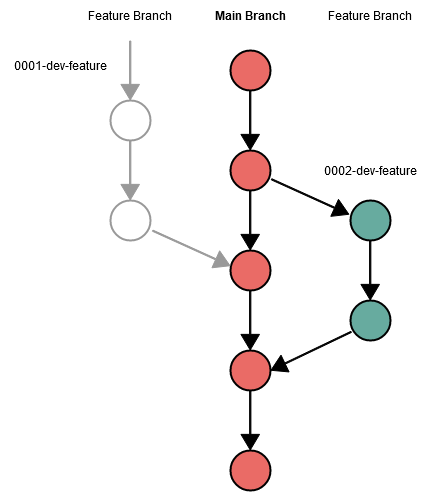

The diagram above was exported from draw.io. Its source (the exported page's mxGraphModel, read from the mxfile embedded in the PNG):
<mxGraphModel dx="1832" dy="1064" grid="1" gridSize="10" guides="1" tooltips="1" connect="1" arrows="1" fold="1" page="1" pageScale="1" pageWidth="850" pageHeight="1100" math="0" shadow="0">
  <root>
    <mxCell id="0" />
    <mxCell id="1" parent="0" />
    <mxCell id="9-up8d6oJHwj6uzNQecB-1" value="" style="ellipse;whiteSpace=wrap;html=1;strokeWidth=2;fillColor=#EA6B66;" parent="1" vertex="1">
      <mxGeometry x="240" y="280" width="40" height="40" as="geometry" />
    </mxCell>
    <mxCell id="9-up8d6oJHwj6uzNQecB-2" value="" style="ellipse;whiteSpace=wrap;html=1;strokeWidth=2;fillColor=#EA6B66;" parent="1" vertex="1">
      <mxGeometry x="240" y="380" width="40" height="40" as="geometry" />
    </mxCell>
    <mxCell id="9-up8d6oJHwj6uzNQecB-3" value="" style="ellipse;whiteSpace=wrap;html=1;strokeWidth=2;fillColor=#EA6B66;" parent="1" vertex="1">
      <mxGeometry x="240" y="480" width="40" height="40" as="geometry" />
    </mxCell>
    <mxCell id="9-up8d6oJHwj6uzNQecB-4" value="" style="ellipse;whiteSpace=wrap;html=1;strokeWidth=2;fillColor=#EA6B66;" parent="1" vertex="1">
      <mxGeometry x="240" y="180" width="40" height="40" as="geometry" />
    </mxCell>
    <mxCell id="9-up8d6oJHwj6uzNQecB-5" value="" style="ellipse;whiteSpace=wrap;html=1;strokeWidth=2;fillColor=#EA6B66;" parent="1" vertex="1">
      <mxGeometry x="240" y="580" width="40" height="40" as="geometry" />
    </mxCell>
    <mxCell id="9-up8d6oJHwj6uzNQecB-6" value="" style="shape=flexArrow;endArrow=classic;html=1;rounded=0;fillColor=#000000;endWidth=16.38888888888889;endSize=4.88;width=1.28;" parent="1" edge="1">
      <mxGeometry width="50" height="50" relative="1" as="geometry">
        <mxPoint x="259.76" y="520" as="sourcePoint" />
        <mxPoint x="259.76" y="580" as="targetPoint" />
      </mxGeometry>
    </mxCell>
    <mxCell id="9-up8d6oJHwj6uzNQecB-7" value="" style="shape=flexArrow;endArrow=classic;html=1;rounded=0;fillColor=#000000;endWidth=16.38888888888889;endSize=4.88;width=1.28;" parent="1" edge="1">
      <mxGeometry width="50" height="50" relative="1" as="geometry">
        <mxPoint x="259.71" y="420" as="sourcePoint" />
        <mxPoint x="259.71" y="480" as="targetPoint" />
      </mxGeometry>
    </mxCell>
    <mxCell id="9-up8d6oJHwj6uzNQecB-8" value="" style="shape=flexArrow;endArrow=classic;html=1;rounded=0;fillColor=#000000;endWidth=16.38888888888889;endSize=4.88;width=1.28;" parent="1" edge="1">
      <mxGeometry width="50" height="50" relative="1" as="geometry">
        <mxPoint x="259.71000000000026" y="320" as="sourcePoint" />
        <mxPoint x="259.71000000000026" y="380" as="targetPoint" />
      </mxGeometry>
    </mxCell>
    <mxCell id="9-up8d6oJHwj6uzNQecB-9" value="" style="shape=flexArrow;endArrow=classic;html=1;rounded=0;fillColor=#000000;endWidth=16.38888888888889;endSize=4.88;width=1.28;" parent="1" edge="1">
      <mxGeometry width="50" height="50" relative="1" as="geometry">
        <mxPoint x="259.71000000000026" y="220" as="sourcePoint" />
        <mxPoint x="259.71000000000026" y="280" as="targetPoint" />
      </mxGeometry>
    </mxCell>
    <mxCell id="9-up8d6oJHwj6uzNQecB-10" value="" style="ellipse;whiteSpace=wrap;html=1;strokeWidth=2;fillColor=#67AB9F;" parent="1" vertex="1">
      <mxGeometry x="360" y="330" width="40" height="40" as="geometry" />
    </mxCell>
    <mxCell id="9-up8d6oJHwj6uzNQecB-11" value="" style="ellipse;whiteSpace=wrap;html=1;strokeWidth=2;fillColor=#67AB9F;" parent="1" vertex="1">
      <mxGeometry x="360" y="430" width="40" height="40" as="geometry" />
    </mxCell>
    <mxCell id="9-up8d6oJHwj6uzNQecB-12" value="" style="shape=flexArrow;endArrow=classic;html=1;rounded=0;fillColor=#000000;endWidth=16.38888888888889;endSize=4.88;width=1.28;" parent="1" edge="1">
      <mxGeometry width="50" height="50" relative="1" as="geometry">
        <mxPoint x="379.71000000000026" y="370" as="sourcePoint" />
        <mxPoint x="379.71000000000026" y="430" as="targetPoint" />
      </mxGeometry>
    </mxCell>
    <mxCell id="9-up8d6oJHwj6uzNQecB-13" value="" style="shape=flexArrow;endArrow=classic;html=1;rounded=0;fillColor=#000000;endWidth=16.38888888888889;endSize=4.88;width=1.28;entryX=-0.029;entryY=0.35;entryDx=0;entryDy=0;entryPerimeter=0;exitX=1.014;exitY=0.714;exitDx=0;exitDy=0;exitPerimeter=0;" parent="1" source="9-up8d6oJHwj6uzNQecB-1" target="9-up8d6oJHwj6uzNQecB-10" edge="1">
      <mxGeometry width="50" height="50" relative="1" as="geometry">
        <mxPoint x="290" y="310" as="sourcePoint" />
        <mxPoint x="350" y="340" as="targetPoint" />
      </mxGeometry>
    </mxCell>
    <mxCell id="9-up8d6oJHwj6uzNQecB-14" value="" style="shape=flexArrow;endArrow=classic;html=1;rounded=0;fillColor=#000000;endWidth=16.38888888888889;endSize=4.88;width=1.28;entryX=1;entryY=0.5;entryDx=0;entryDy=0;exitX=0.029;exitY=0.779;exitDx=0;exitDy=0;exitPerimeter=0;" parent="1" source="9-up8d6oJHwj6uzNQecB-11" target="9-up8d6oJHwj6uzNQecB-3" edge="1">
      <mxGeometry width="50" height="50" relative="1" as="geometry">
        <mxPoint x="350" y="470" as="sourcePoint" />
        <mxPoint x="290" y="500" as="targetPoint" />
      </mxGeometry>
    </mxCell>
    <mxCell id="9-up8d6oJHwj6uzNQecB-15" value="0002-dev-feature" style="text;html=1;strokeColor=none;fillColor=none;align=center;verticalAlign=middle;whiteSpace=wrap;rounded=0;" parent="1" vertex="1">
      <mxGeometry x="320" y="285" width="120" height="30" as="geometry" />
    </mxCell>
    <mxCell id="9-up8d6oJHwj6uzNQecB-16" value="Feature Branch" style="text;html=1;strokeColor=none;fillColor=none;align=center;verticalAlign=middle;whiteSpace=wrap;rounded=0;" parent="1" vertex="1">
      <mxGeometry x="320" y="130" width="120" height="30" as="geometry" />
    </mxCell>
    <mxCell id="9-up8d6oJHwj6uzNQecB-17" value="Main Branch" style="text;html=1;strokeColor=none;fillColor=none;align=center;verticalAlign=middle;whiteSpace=wrap;rounded=0;fontStyle=1" parent="1" vertex="1">
      <mxGeometry x="200" y="130" width="120" height="30" as="geometry" />
    </mxCell>
    <mxCell id="9-up8d6oJHwj6uzNQecB-19" value="" style="shape=flexArrow;endArrow=classic;html=1;rounded=0;fillColor=#999999;endWidth=16.38888888888889;endSize=4.88;width=1.28;entryX=-0.029;entryY=0.35;entryDx=0;entryDy=0;entryPerimeter=0;exitX=1.014;exitY=0.714;exitDx=0;exitDy=0;exitPerimeter=0;strokeColor=#999999;" parent="1" edge="1">
      <mxGeometry width="50" height="50" relative="1" as="geometry">
        <mxPoint x="161.71999999999994" y="360.00000000000006" as="sourcePoint" />
        <mxPoint x="239.99999999999991" y="395.44" as="targetPoint" />
      </mxGeometry>
    </mxCell>
    <mxCell id="9-up8d6oJHwj6uzNQecB-20" value="" style="ellipse;whiteSpace=wrap;html=1;strokeWidth=2;strokeColor=#999999;" parent="1" vertex="1">
      <mxGeometry x="120" y="330" width="40" height="40" as="geometry" />
    </mxCell>
    <mxCell id="9-up8d6oJHwj6uzNQecB-21" value="" style="ellipse;whiteSpace=wrap;html=1;strokeWidth=2;strokeColor=#999999;" parent="1" vertex="1">
      <mxGeometry x="120" y="230" width="40" height="40" as="geometry" />
    </mxCell>
    <mxCell id="9-up8d6oJHwj6uzNQecB-23" value="" style="shape=flexArrow;endArrow=classic;html=1;rounded=0;fillColor=#999999;endWidth=16.38888888888889;endSize=4.88;width=1.28;strokeColor=#999999;" parent="1" edge="1">
      <mxGeometry width="50" height="50" relative="1" as="geometry">
        <mxPoint x="139.71000000000026" y="270" as="sourcePoint" />
        <mxPoint x="139.71000000000026" y="330" as="targetPoint" />
      </mxGeometry>
    </mxCell>
    <mxCell id="9-up8d6oJHwj6uzNQecB-26" value="Feature Branch" style="text;html=1;strokeColor=none;fillColor=none;align=center;verticalAlign=middle;whiteSpace=wrap;rounded=0;" parent="1" vertex="1">
      <mxGeometry x="80" y="130" width="120" height="30" as="geometry" />
    </mxCell>
    <mxCell id="9-up8d6oJHwj6uzNQecB-27" value="" style="shape=flexArrow;endArrow=classic;html=1;rounded=0;fillColor=#999999;endWidth=16.38888888888889;endSize=4.88;width=1.28;strokeColor=#999999;" parent="1" edge="1">
      <mxGeometry width="50" height="50" relative="1" as="geometry">
        <mxPoint x="139.71000000000026" y="170" as="sourcePoint" />
        <mxPoint x="139.71000000000026" y="230" as="targetPoint" />
      </mxGeometry>
    </mxCell>
    <mxCell id="9-up8d6oJHwj6uzNQecB-28" value="0001-dev-feature" style="text;html=1;strokeColor=none;fillColor=none;align=center;verticalAlign=middle;whiteSpace=wrap;rounded=0;" parent="1" vertex="1">
      <mxGeometry x="10" y="180" width="120" height="30" as="geometry" />
    </mxCell>
  </root>
</mxGraphModel>